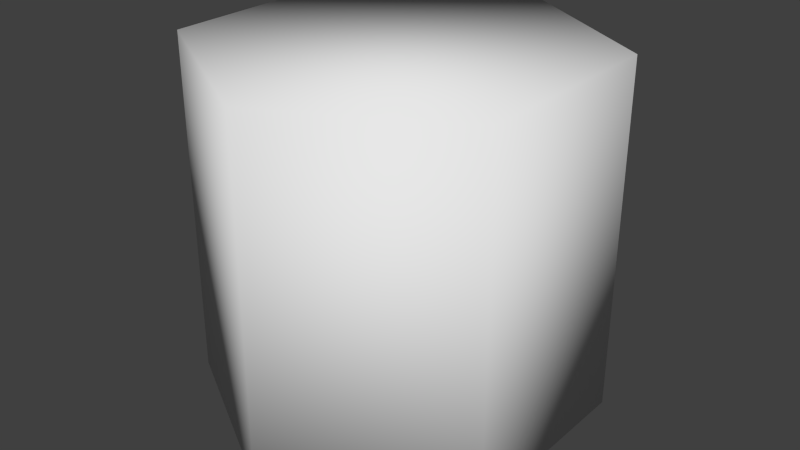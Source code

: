 # Source: HexModelExtruded.blend  (saved by Blender 2.79.0; exported with 4.5.12 LTS)
import bpy
from mathutils import Matrix  # noqa: F401  (used for matrix-valued properties, if any)

bpy.ops.wm.read_factory_settings(use_empty=True)
scene = bpy.context.scene
scene.name = 'Scene'

# ---- collections
col_collection_1 = bpy.data.collections.new('Collection 1'); scene.collection.children.link(col_collection_1)

# ---- world
world_world = bpy.data.worlds.new('World'); scene.world = world_world
world_world.color = (0.05088, 0.05088, 0.05088)
world_world.use_sun_shadow = False
world_world.sun_shadow_jitter_overblur = 0.0
world_world.cycles.sampling_method = 'NONE'
world_world.cycles.sample_map_resolution = 256

# ---- meshes
me_cylinder = bpy.data.meshes.new('Cylinder')
me_cylinder.from_pydata([(0.0, 1.0, 0.7993), (0.866, 0.5, 0.7993), (0.866, -0.5, 0.7993), (-8.742e-08, -1.0, 0.7993), (-0.866, -0.5, 0.7993), (-0.866, 0.5, 0.7993), (0.866, 0.5, 2.565), (2.98e-08, 1.0, 2.565), (0.866, -0.5, 2.565), (-5.762e-08, -1.0, 2.565), (-0.866, -0.5, 2.565), (-0.866, 0.5, 2.565)], [], [(1, 2, 3, 4, 5, 0), (6, 7, 11, 10, 9, 8), (1, 0, 7, 6), (0, 5, 11, 7), (4, 3, 9, 10), (2, 1, 6, 8), (5, 4, 10, 11), (3, 2, 8, 9)])
me_cylinder.polygons.foreach_set('use_smooth', [True] * 8)
_uv = me_cylinder.uv_layers.new(name='UVMap')
_uv.uv.foreach_set('vector', [0.433, 9.304e-05, 9.304e-05, 0.25, 9.304e-05, 0.75, 0.433, 0.9999, 0.866, 0.75, 0.866, 0.25, 0.433, 9.304e-05, 0.866, 0.25, 0.866, 0.75, 0.433, 0.9999, 9.304e-05, 0.75, 9.304e-05, 0.25, 0.433, 9.304e-05, 0.866, 0.25, 0.866, 0.25, 0.433, 9.304e-05, 0.866, 0.25, 0.866, 0.75, 0.866, 0.75, 0.866, 0.25, 0.433, 0.9999, 9.304e-05, 0.75, 9.304e-05, 0.75, 0.433, 0.9999, 9.304e-05, 0.25, 0.433, 9.304e-05, 0.433, 9.304e-05, 9.304e-05, 0.25, 0.866, 0.75, 0.433, 0.9999, 0.433, 0.9999, 0.866, 0.75, 9.304e-05, 0.75, 9.304e-05, 0.25, 9.304e-05, 0.25, 9.304e-05, 0.75])
me_cylinder.use_remesh_preserve_volume = False
me_cylinder.use_remesh_preserve_attributes = False
me_cylinder.use_mirror_vertex_groups = False
me_cylinder.update()

# ---- objects
ob_cylinder = bpy.data.objects.new('Cylinder', me_cylinder)

# ---- transforms, parenting, visibility, modifiers, constraints
ob_cylinder.location = (1.112, -1.151, -2.0)
ob_cylinder.lineart.crease_threshold = 0.0

# ---- collection membership
col_collection_1.objects.link(ob_cylinder)

# ---- scene / render settings (as saved in the file)
scene.frame_start = 1; scene.frame_end = 1; scene.frame_set(0)
scene.render.engine = 'BLENDER_EEVEE_NEXT'
scene.render.resolution_percentage = 50
scene.render.dither_intensity = 0.0
scene.cycles.use_denoising = False
scene.cycles.samples = 10
scene.cycles.sampling_pattern = 'TABULATED_SOBOL'
scene.cycles.light_sampling_threshold = 0.0
scene.cycles.use_adaptive_sampling = False
scene.cycles.use_light_tree = False
scene.cycles.blur_glossy = 0.0
scene.cycles.pixel_filter_type = 'GAUSSIAN'
scene.cycles.sample_clamp_indirect = 0.0
scene.view_settings.view_transform = 'Standard'
bpy.context.view_layer.update()

# ---- added for rendering (the .blend has no active camera and no usable light): camera, sun
cam_auto = bpy.data.cameras.new('AutoCamera')
cam_auto.lens = 50.0
cam_auto.sensor_width = 36.0
cam_auto.clip_end = 1000.0
ob_auto_camera = bpy.data.objects.new('AutoCamera', cam_auto)
scene.collection.objects.link(ob_auto_camera)
ob_auto_camera.location = (4.05499, -4.68241, 2.03604)
ob_auto_camera.rotation_euler = (1.09748, -7.21219e-08, 0.694738)
scene.camera = ob_auto_camera
light_auto_sun = bpy.data.lights.new('AutoSun', 'SUN')
light_auto_sun.energy = 3.0
light_auto_sun.angle = 0.0523599
ob_auto_sun = bpy.data.objects.new('AutoSun', light_auto_sun)
scene.collection.objects.link(ob_auto_sun)
ob_auto_sun.rotation_euler = (0.872665, 0.174533, 0.523599)
bpy.context.view_layer.update()
